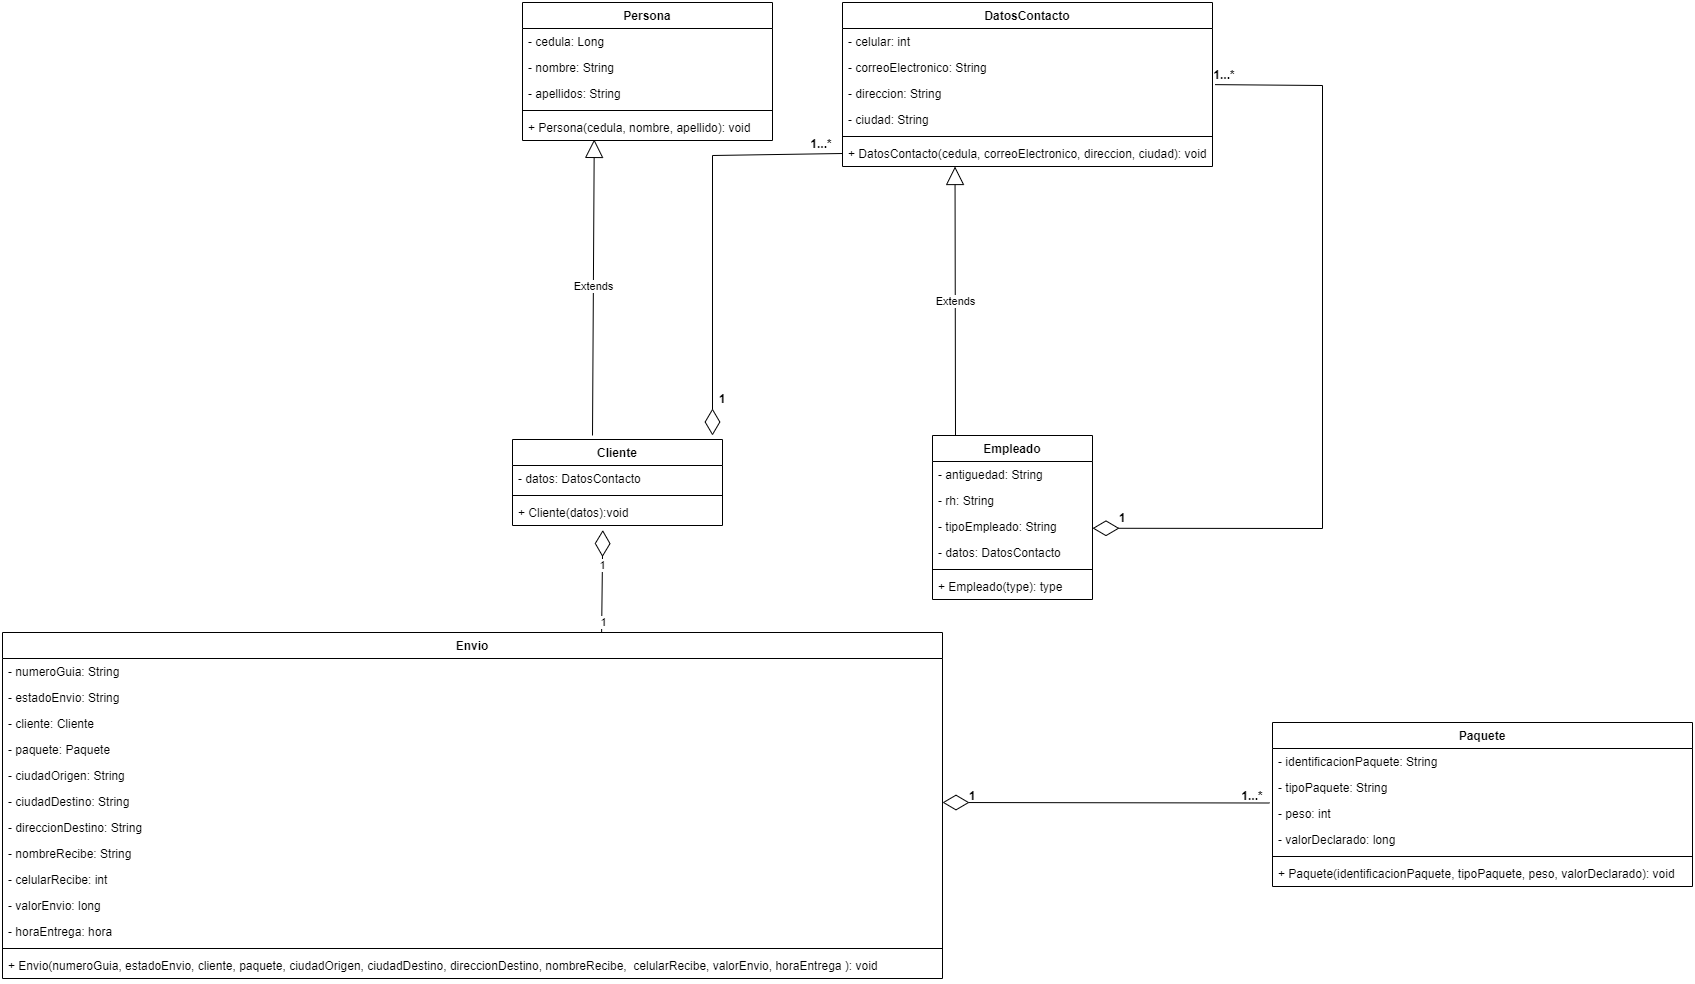

The diagram above was exported from draw.io. Its source (the exported page's mxGraphModel, read from the mxfile embedded in the PNG):
<mxGraphModel dx="3000" dy="1646" grid="1" gridSize="10" guides="1" tooltips="1" connect="1" arrows="1" fold="1" page="1" pageScale="1" pageWidth="827" pageHeight="1169" math="0" shadow="0">
  <root>
    <mxCell id="0" />
    <mxCell id="1" parent="0" />
    <mxCell id="7u13NAOmtOadVyrS77_i-4" value="Persona" style="swimlane;fontStyle=1;align=center;verticalAlign=top;childLayout=stackLayout;horizontal=1;startSize=26;horizontalStack=0;resizeParent=1;resizeParentMax=0;resizeLast=0;collapsible=1;marginBottom=0;" parent="1" vertex="1">
      <mxGeometry x="630" y="30" width="250" height="138" as="geometry" />
    </mxCell>
    <mxCell id="7u13NAOmtOadVyrS77_i-20" value="- cedula: Long" style="text;strokeColor=none;fillColor=none;align=left;verticalAlign=top;spacingLeft=4;spacingRight=4;overflow=hidden;rotatable=0;points=[[0,0.5],[1,0.5]];portConstraint=eastwest;" parent="7u13NAOmtOadVyrS77_i-4" vertex="1">
      <mxGeometry y="26" width="250" height="26" as="geometry" />
    </mxCell>
    <mxCell id="7u13NAOmtOadVyrS77_i-5" value="- nombre: String" style="text;strokeColor=none;fillColor=none;align=left;verticalAlign=top;spacingLeft=4;spacingRight=4;overflow=hidden;rotatable=0;points=[[0,0.5],[1,0.5]];portConstraint=eastwest;" parent="7u13NAOmtOadVyrS77_i-4" vertex="1">
      <mxGeometry y="52" width="250" height="26" as="geometry" />
    </mxCell>
    <mxCell id="7u13NAOmtOadVyrS77_i-21" value="- apellidos: String" style="text;strokeColor=none;fillColor=none;align=left;verticalAlign=top;spacingLeft=4;spacingRight=4;overflow=hidden;rotatable=0;points=[[0,0.5],[1,0.5]];portConstraint=eastwest;" parent="7u13NAOmtOadVyrS77_i-4" vertex="1">
      <mxGeometry y="78" width="250" height="26" as="geometry" />
    </mxCell>
    <mxCell id="7u13NAOmtOadVyrS77_i-6" value="" style="line;strokeWidth=1;fillColor=none;align=left;verticalAlign=middle;spacingTop=-1;spacingLeft=3;spacingRight=3;rotatable=0;labelPosition=right;points=[];portConstraint=eastwest;strokeColor=inherit;" parent="7u13NAOmtOadVyrS77_i-4" vertex="1">
      <mxGeometry y="104" width="250" height="8" as="geometry" />
    </mxCell>
    <mxCell id="7u13NAOmtOadVyrS77_i-7" value="+ Persona(cedula, nombre, apellido): void" style="text;strokeColor=none;fillColor=none;align=left;verticalAlign=top;spacingLeft=4;spacingRight=4;overflow=hidden;rotatable=0;points=[[0,0.5],[1,0.5]];portConstraint=eastwest;" parent="7u13NAOmtOadVyrS77_i-4" vertex="1">
      <mxGeometry y="112" width="250" height="26" as="geometry" />
    </mxCell>
    <mxCell id="7u13NAOmtOadVyrS77_i-8" value="Cliente" style="swimlane;fontStyle=1;align=center;verticalAlign=top;childLayout=stackLayout;horizontal=1;startSize=26;horizontalStack=0;resizeParent=1;resizeParentMax=0;resizeLast=0;collapsible=1;marginBottom=0;" parent="1" vertex="1">
      <mxGeometry x="620" y="467" width="210" height="86" as="geometry" />
    </mxCell>
    <mxCell id="abLa_TX9m7aOMQSpXB6D-6" value="- datos: DatosContacto" style="text;strokeColor=none;fillColor=none;align=left;verticalAlign=top;spacingLeft=4;spacingRight=4;overflow=hidden;rotatable=0;points=[[0,0.5],[1,0.5]];portConstraint=eastwest;" vertex="1" parent="7u13NAOmtOadVyrS77_i-8">
      <mxGeometry y="26" width="210" height="26" as="geometry" />
    </mxCell>
    <mxCell id="7u13NAOmtOadVyrS77_i-10" value="" style="line;strokeWidth=1;fillColor=none;align=left;verticalAlign=middle;spacingTop=-1;spacingLeft=3;spacingRight=3;rotatable=0;labelPosition=right;points=[];portConstraint=eastwest;strokeColor=inherit;" parent="7u13NAOmtOadVyrS77_i-8" vertex="1">
      <mxGeometry y="52" width="210" height="8" as="geometry" />
    </mxCell>
    <mxCell id="7u13NAOmtOadVyrS77_i-11" value="+ Cliente(datos):void" style="text;strokeColor=none;fillColor=none;align=left;verticalAlign=top;spacingLeft=4;spacingRight=4;overflow=hidden;rotatable=0;points=[[0,0.5],[1,0.5]];portConstraint=eastwest;" parent="7u13NAOmtOadVyrS77_i-8" vertex="1">
      <mxGeometry y="60" width="210" height="26" as="geometry" />
    </mxCell>
    <mxCell id="7u13NAOmtOadVyrS77_i-12" value="Empleado" style="swimlane;fontStyle=1;align=center;verticalAlign=top;childLayout=stackLayout;horizontal=1;startSize=26;horizontalStack=0;resizeParent=1;resizeParentMax=0;resizeLast=0;collapsible=1;marginBottom=0;" parent="1" vertex="1">
      <mxGeometry x="1040" y="463" width="160" height="164" as="geometry" />
    </mxCell>
    <mxCell id="7u13NAOmtOadVyrS77_i-13" value="- antiguedad: String" style="text;strokeColor=none;fillColor=none;align=left;verticalAlign=top;spacingLeft=4;spacingRight=4;overflow=hidden;rotatable=0;points=[[0,0.5],[1,0.5]];portConstraint=eastwest;" parent="7u13NAOmtOadVyrS77_i-12" vertex="1">
      <mxGeometry y="26" width="160" height="26" as="geometry" />
    </mxCell>
    <mxCell id="7u13NAOmtOadVyrS77_i-24" value="- rh: String" style="text;strokeColor=none;fillColor=none;align=left;verticalAlign=top;spacingLeft=4;spacingRight=4;overflow=hidden;rotatable=0;points=[[0,0.5],[1,0.5]];portConstraint=eastwest;" parent="7u13NAOmtOadVyrS77_i-12" vertex="1">
      <mxGeometry y="52" width="160" height="26" as="geometry" />
    </mxCell>
    <mxCell id="7u13NAOmtOadVyrS77_i-23" value="- tipoEmpleado: String" style="text;strokeColor=none;fillColor=none;align=left;verticalAlign=top;spacingLeft=4;spacingRight=4;overflow=hidden;rotatable=0;points=[[0,0.5],[1,0.5]];portConstraint=eastwest;" parent="7u13NAOmtOadVyrS77_i-12" vertex="1">
      <mxGeometry y="78" width="160" height="26" as="geometry" />
    </mxCell>
    <mxCell id="abLa_TX9m7aOMQSpXB6D-5" value="- datos: DatosContacto" style="text;strokeColor=none;fillColor=none;align=left;verticalAlign=top;spacingLeft=4;spacingRight=4;overflow=hidden;rotatable=0;points=[[0,0.5],[1,0.5]];portConstraint=eastwest;" vertex="1" parent="7u13NAOmtOadVyrS77_i-12">
      <mxGeometry y="104" width="160" height="26" as="geometry" />
    </mxCell>
    <mxCell id="7u13NAOmtOadVyrS77_i-14" value="" style="line;strokeWidth=1;fillColor=none;align=left;verticalAlign=middle;spacingTop=-1;spacingLeft=3;spacingRight=3;rotatable=0;labelPosition=right;points=[];portConstraint=eastwest;strokeColor=inherit;" parent="7u13NAOmtOadVyrS77_i-12" vertex="1">
      <mxGeometry y="130" width="160" height="8" as="geometry" />
    </mxCell>
    <mxCell id="7u13NAOmtOadVyrS77_i-15" value="+ Empleado(type): type" style="text;strokeColor=none;fillColor=none;align=left;verticalAlign=top;spacingLeft=4;spacingRight=4;overflow=hidden;rotatable=0;points=[[0,0.5],[1,0.5]];portConstraint=eastwest;" parent="7u13NAOmtOadVyrS77_i-12" vertex="1">
      <mxGeometry y="138" width="160" height="26" as="geometry" />
    </mxCell>
    <mxCell id="7u13NAOmtOadVyrS77_i-16" value="DatosContacto" style="swimlane;fontStyle=1;align=center;verticalAlign=top;childLayout=stackLayout;horizontal=1;startSize=26;horizontalStack=0;resizeParent=1;resizeParentMax=0;resizeLast=0;collapsible=1;marginBottom=0;" parent="1" vertex="1">
      <mxGeometry x="950" y="30" width="370" height="164" as="geometry" />
    </mxCell>
    <mxCell id="7u13NAOmtOadVyrS77_i-17" value="- celular: int" style="text;strokeColor=none;fillColor=none;align=left;verticalAlign=top;spacingLeft=4;spacingRight=4;overflow=hidden;rotatable=0;points=[[0,0.5],[1,0.5]];portConstraint=eastwest;" parent="7u13NAOmtOadVyrS77_i-16" vertex="1">
      <mxGeometry y="26" width="370" height="26" as="geometry" />
    </mxCell>
    <mxCell id="7u13NAOmtOadVyrS77_i-26" value="- correoElectronico: String" style="text;strokeColor=none;fillColor=none;align=left;verticalAlign=top;spacingLeft=4;spacingRight=4;overflow=hidden;rotatable=0;points=[[0,0.5],[1,0.5]];portConstraint=eastwest;" parent="7u13NAOmtOadVyrS77_i-16" vertex="1">
      <mxGeometry y="52" width="370" height="26" as="geometry" />
    </mxCell>
    <mxCell id="7u13NAOmtOadVyrS77_i-27" value="- direccion: String" style="text;strokeColor=none;fillColor=none;align=left;verticalAlign=top;spacingLeft=4;spacingRight=4;overflow=hidden;rotatable=0;points=[[0,0.5],[1,0.5]];portConstraint=eastwest;" parent="7u13NAOmtOadVyrS77_i-16" vertex="1">
      <mxGeometry y="78" width="370" height="26" as="geometry" />
    </mxCell>
    <mxCell id="7u13NAOmtOadVyrS77_i-28" value="- ciudad: String" style="text;strokeColor=none;fillColor=none;align=left;verticalAlign=top;spacingLeft=4;spacingRight=4;overflow=hidden;rotatable=0;points=[[0,0.5],[1,0.5]];portConstraint=eastwest;" parent="7u13NAOmtOadVyrS77_i-16" vertex="1">
      <mxGeometry y="104" width="370" height="26" as="geometry" />
    </mxCell>
    <mxCell id="7u13NAOmtOadVyrS77_i-18" value="" style="line;strokeWidth=1;fillColor=none;align=left;verticalAlign=middle;spacingTop=-1;spacingLeft=3;spacingRight=3;rotatable=0;labelPosition=right;points=[];portConstraint=eastwest;strokeColor=inherit;" parent="7u13NAOmtOadVyrS77_i-16" vertex="1">
      <mxGeometry y="130" width="370" height="8" as="geometry" />
    </mxCell>
    <mxCell id="7u13NAOmtOadVyrS77_i-19" value="+ DatosContacto(cedula, correoElectronico, direccion, ciudad): void" style="text;strokeColor=none;fillColor=none;align=left;verticalAlign=top;spacingLeft=4;spacingRight=4;overflow=hidden;rotatable=0;points=[[0,0.5],[1,0.5]];portConstraint=eastwest;" parent="7u13NAOmtOadVyrS77_i-16" vertex="1">
      <mxGeometry y="138" width="370" height="26" as="geometry" />
    </mxCell>
    <mxCell id="7u13NAOmtOadVyrS77_i-29" value="Paquete" style="swimlane;fontStyle=1;align=center;verticalAlign=top;childLayout=stackLayout;horizontal=1;startSize=26;horizontalStack=0;resizeParent=1;resizeParentMax=0;resizeLast=0;collapsible=1;marginBottom=0;" parent="1" vertex="1">
      <mxGeometry x="1380" y="750" width="420" height="164" as="geometry" />
    </mxCell>
    <mxCell id="7u13NAOmtOadVyrS77_i-37" value="- identificacionPaquete: String" style="text;strokeColor=none;fillColor=none;align=left;verticalAlign=top;spacingLeft=4;spacingRight=4;overflow=hidden;rotatable=0;points=[[0,0.5],[1,0.5]];portConstraint=eastwest;" parent="7u13NAOmtOadVyrS77_i-29" vertex="1">
      <mxGeometry y="26" width="420" height="26" as="geometry" />
    </mxCell>
    <mxCell id="7u13NAOmtOadVyrS77_i-40" value="- tipoPaquete: String" style="text;strokeColor=none;fillColor=none;align=left;verticalAlign=top;spacingLeft=4;spacingRight=4;overflow=hidden;rotatable=0;points=[[0,0.5],[1,0.5]];portConstraint=eastwest;" parent="7u13NAOmtOadVyrS77_i-29" vertex="1">
      <mxGeometry y="52" width="420" height="26" as="geometry" />
    </mxCell>
    <mxCell id="7u13NAOmtOadVyrS77_i-39" value="- peso: int" style="text;strokeColor=none;fillColor=none;align=left;verticalAlign=top;spacingLeft=4;spacingRight=4;overflow=hidden;rotatable=0;points=[[0,0.5],[1,0.5]];portConstraint=eastwest;" parent="7u13NAOmtOadVyrS77_i-29" vertex="1">
      <mxGeometry y="78" width="420" height="26" as="geometry" />
    </mxCell>
    <mxCell id="7u13NAOmtOadVyrS77_i-30" value="- valorDeclarado: long" style="text;strokeColor=none;fillColor=none;align=left;verticalAlign=top;spacingLeft=4;spacingRight=4;overflow=hidden;rotatable=0;points=[[0,0.5],[1,0.5]];portConstraint=eastwest;" parent="7u13NAOmtOadVyrS77_i-29" vertex="1">
      <mxGeometry y="104" width="420" height="26" as="geometry" />
    </mxCell>
    <mxCell id="7u13NAOmtOadVyrS77_i-31" value="" style="line;strokeWidth=1;fillColor=none;align=left;verticalAlign=middle;spacingTop=-1;spacingLeft=3;spacingRight=3;rotatable=0;labelPosition=right;points=[];portConstraint=eastwest;strokeColor=inherit;" parent="7u13NAOmtOadVyrS77_i-29" vertex="1">
      <mxGeometry y="130" width="420" height="8" as="geometry" />
    </mxCell>
    <mxCell id="7u13NAOmtOadVyrS77_i-32" value="+ Paquete(identificacionPaquete, tipoPaquete, peso, valorDeclarado): void" style="text;strokeColor=none;fillColor=none;align=left;verticalAlign=top;spacingLeft=4;spacingRight=4;overflow=hidden;rotatable=0;points=[[0,0.5],[1,0.5]];portConstraint=eastwest;" parent="7u13NAOmtOadVyrS77_i-29" vertex="1">
      <mxGeometry y="138" width="420" height="26" as="geometry" />
    </mxCell>
    <mxCell id="7u13NAOmtOadVyrS77_i-33" value="Envio" style="swimlane;fontStyle=1;align=center;verticalAlign=top;childLayout=stackLayout;horizontal=1;startSize=26;horizontalStack=0;resizeParent=1;resizeParentMax=0;resizeLast=0;collapsible=1;marginBottom=0;" parent="1" vertex="1">
      <mxGeometry x="110" y="660" width="940" height="346" as="geometry" />
    </mxCell>
    <mxCell id="7u13NAOmtOadVyrS77_i-34" value="- numeroGuia: String" style="text;strokeColor=none;fillColor=none;align=left;verticalAlign=top;spacingLeft=4;spacingRight=4;overflow=hidden;rotatable=0;points=[[0,0.5],[1,0.5]];portConstraint=eastwest;" parent="7u13NAOmtOadVyrS77_i-33" vertex="1">
      <mxGeometry y="26" width="940" height="26" as="geometry" />
    </mxCell>
    <mxCell id="7u13NAOmtOadVyrS77_i-49" value="- estadoEnvio: String" style="text;strokeColor=none;fillColor=none;align=left;verticalAlign=top;spacingLeft=4;spacingRight=4;overflow=hidden;rotatable=0;points=[[0,0.5],[1,0.5]];portConstraint=eastwest;" parent="7u13NAOmtOadVyrS77_i-33" vertex="1">
      <mxGeometry y="52" width="940" height="26" as="geometry" />
    </mxCell>
    <mxCell id="7u13NAOmtOadVyrS77_i-42" value="- cliente: Cliente" style="text;strokeColor=none;fillColor=none;align=left;verticalAlign=top;spacingLeft=4;spacingRight=4;overflow=hidden;rotatable=0;points=[[0,0.5],[1,0.5]];portConstraint=eastwest;" parent="7u13NAOmtOadVyrS77_i-33" vertex="1">
      <mxGeometry y="78" width="940" height="26" as="geometry" />
    </mxCell>
    <mxCell id="7u13NAOmtOadVyrS77_i-50" value="- paquete: Paquete" style="text;strokeColor=none;fillColor=none;align=left;verticalAlign=top;spacingLeft=4;spacingRight=4;overflow=hidden;rotatable=0;points=[[0,0.5],[1,0.5]];portConstraint=eastwest;" parent="7u13NAOmtOadVyrS77_i-33" vertex="1">
      <mxGeometry y="104" width="940" height="26" as="geometry" />
    </mxCell>
    <mxCell id="7u13NAOmtOadVyrS77_i-44" value="- ciudadOrigen: String" style="text;strokeColor=none;fillColor=none;align=left;verticalAlign=top;spacingLeft=4;spacingRight=4;overflow=hidden;rotatable=0;points=[[0,0.5],[1,0.5]];portConstraint=eastwest;" parent="7u13NAOmtOadVyrS77_i-33" vertex="1">
      <mxGeometry y="130" width="940" height="26" as="geometry" />
    </mxCell>
    <mxCell id="7u13NAOmtOadVyrS77_i-41" value="- ciudadDestino: String" style="text;strokeColor=none;fillColor=none;align=left;verticalAlign=top;spacingLeft=4;spacingRight=4;overflow=hidden;rotatable=0;points=[[0,0.5],[1,0.5]];portConstraint=eastwest;" parent="7u13NAOmtOadVyrS77_i-33" vertex="1">
      <mxGeometry y="156" width="940" height="26" as="geometry" />
    </mxCell>
    <mxCell id="7u13NAOmtOadVyrS77_i-43" value="- direccionDestino: String" style="text;strokeColor=none;fillColor=none;align=left;verticalAlign=top;spacingLeft=4;spacingRight=4;overflow=hidden;rotatable=0;points=[[0,0.5],[1,0.5]];portConstraint=eastwest;" parent="7u13NAOmtOadVyrS77_i-33" vertex="1">
      <mxGeometry y="182" width="940" height="26" as="geometry" />
    </mxCell>
    <mxCell id="7u13NAOmtOadVyrS77_i-45" value="- nombreRecibe: String" style="text;strokeColor=none;fillColor=none;align=left;verticalAlign=top;spacingLeft=4;spacingRight=4;overflow=hidden;rotatable=0;points=[[0,0.5],[1,0.5]];portConstraint=eastwest;" parent="7u13NAOmtOadVyrS77_i-33" vertex="1">
      <mxGeometry y="208" width="940" height="26" as="geometry" />
    </mxCell>
    <mxCell id="7u13NAOmtOadVyrS77_i-46" value="- celularRecibe: int" style="text;strokeColor=none;fillColor=none;align=left;verticalAlign=top;spacingLeft=4;spacingRight=4;overflow=hidden;rotatable=0;points=[[0,0.5],[1,0.5]];portConstraint=eastwest;" parent="7u13NAOmtOadVyrS77_i-33" vertex="1">
      <mxGeometry y="234" width="940" height="26" as="geometry" />
    </mxCell>
    <mxCell id="7u13NAOmtOadVyrS77_i-48" value="- valorEnvio: long" style="text;strokeColor=none;fillColor=none;align=left;verticalAlign=top;spacingLeft=4;spacingRight=4;overflow=hidden;rotatable=0;points=[[0,0.5],[1,0.5]];portConstraint=eastwest;" parent="7u13NAOmtOadVyrS77_i-33" vertex="1">
      <mxGeometry y="260" width="940" height="26" as="geometry" />
    </mxCell>
    <mxCell id="7u13NAOmtOadVyrS77_i-47" value="- horaEntrega: hora" style="text;strokeColor=none;fillColor=none;align=left;verticalAlign=top;spacingLeft=4;spacingRight=4;overflow=hidden;rotatable=0;points=[[0,0.5],[1,0.5]];portConstraint=eastwest;" parent="7u13NAOmtOadVyrS77_i-33" vertex="1">
      <mxGeometry y="286" width="940" height="26" as="geometry" />
    </mxCell>
    <mxCell id="7u13NAOmtOadVyrS77_i-35" value="" style="line;strokeWidth=1;fillColor=none;align=left;verticalAlign=middle;spacingTop=-1;spacingLeft=3;spacingRight=3;rotatable=0;labelPosition=right;points=[];portConstraint=eastwest;strokeColor=inherit;" parent="7u13NAOmtOadVyrS77_i-33" vertex="1">
      <mxGeometry y="312" width="940" height="8" as="geometry" />
    </mxCell>
    <mxCell id="7u13NAOmtOadVyrS77_i-36" value="+ Envio(numeroGuia, estadoEnvio, cliente, paquete, ciudadOrigen, ciudadDestino, direccionDestino, nombreRecibe,  celularRecibe, valorEnvio, horaEntrega ): void" style="text;strokeColor=none;fillColor=none;align=left;verticalAlign=top;spacingLeft=4;spacingRight=4;overflow=hidden;rotatable=0;points=[[0,0.5],[1,0.5]];portConstraint=eastwest;" parent="7u13NAOmtOadVyrS77_i-33" vertex="1">
      <mxGeometry y="320" width="940" height="26" as="geometry" />
    </mxCell>
    <mxCell id="abLa_TX9m7aOMQSpXB6D-2" value="1" style="text;align=center;fontStyle=1;verticalAlign=middle;spacingLeft=3;spacingRight=3;strokeColor=none;rotatable=0;points=[[0,0.5],[1,0.5]];portConstraint=eastwest;" vertex="1" parent="1">
      <mxGeometry x="1220" y="532" width="20" height="26" as="geometry" />
    </mxCell>
    <mxCell id="abLa_TX9m7aOMQSpXB6D-7" value="Extends" style="endArrow=block;endSize=16;endFill=0;html=1;rounded=0;entryX=0.287;entryY=0.959;entryDx=0;entryDy=0;entryPerimeter=0;" edge="1" parent="1" target="7u13NAOmtOadVyrS77_i-7">
      <mxGeometry width="160" relative="1" as="geometry">
        <mxPoint x="700" y="463" as="sourcePoint" />
        <mxPoint x="700" y="183" as="targetPoint" />
      </mxGeometry>
    </mxCell>
    <mxCell id="abLa_TX9m7aOMQSpXB6D-10" value="" style="endArrow=diamondThin;endFill=0;endSize=24;html=1;rounded=0;exitX=-0.007;exitY=0.096;exitDx=0;exitDy=0;exitPerimeter=0;" edge="1" parent="1" source="7u13NAOmtOadVyrS77_i-39">
      <mxGeometry width="160" relative="1" as="geometry">
        <mxPoint x="340" y="832.58" as="sourcePoint" />
        <mxPoint x="1050" y="830" as="targetPoint" />
      </mxGeometry>
    </mxCell>
    <mxCell id="abLa_TX9m7aOMQSpXB6D-11" value="1" style="text;align=center;fontStyle=1;verticalAlign=middle;spacingLeft=3;spacingRight=3;strokeColor=none;rotatable=0;points=[[0,0.5],[1,0.5]];portConstraint=eastwest;" vertex="1" parent="1">
      <mxGeometry x="1070" y="810" width="20" height="26" as="geometry" />
    </mxCell>
    <mxCell id="abLa_TX9m7aOMQSpXB6D-12" value="1...*" style="text;align=center;fontStyle=1;verticalAlign=middle;spacingLeft=3;spacingRight=3;strokeColor=none;rotatable=0;points=[[0,0.5],[1,0.5]];portConstraint=eastwest;" vertex="1" parent="1">
      <mxGeometry x="1350" y="810" width="20" height="26" as="geometry" />
    </mxCell>
    <mxCell id="abLa_TX9m7aOMQSpXB6D-13" value="" style="endArrow=diamondThin;endFill=0;endSize=24;html=1;rounded=0;exitX=0;exitY=0.5;exitDx=0;exitDy=0;" edge="1" parent="1" source="7u13NAOmtOadVyrS77_i-19">
      <mxGeometry width="160" relative="1" as="geometry">
        <mxPoint x="940" y="183" as="sourcePoint" />
        <mxPoint x="820" y="463" as="targetPoint" />
        <Array as="points">
          <mxPoint x="820" y="183" />
        </Array>
      </mxGeometry>
    </mxCell>
    <mxCell id="abLa_TX9m7aOMQSpXB6D-19" value="Extends" style="endArrow=block;endSize=16;endFill=0;html=1;rounded=0;entryX=0.438;entryY=1.192;entryDx=0;entryDy=0;entryPerimeter=0;exitX=0.5;exitY=0;exitDx=0;exitDy=0;exitPerimeter=0;" edge="1" parent="1">
      <mxGeometry width="160" relative="1" as="geometry">
        <mxPoint x="1063" y="463" as="sourcePoint" />
        <mxPoint x="1062.52" y="194" as="targetPoint" />
      </mxGeometry>
    </mxCell>
    <mxCell id="abLa_TX9m7aOMQSpXB6D-20" value="" style="endArrow=diamondThin;endFill=0;endSize=24;html=1;rounded=0;exitX=1.007;exitY=0.159;exitDx=0;exitDy=0;exitPerimeter=0;" edge="1" parent="1" source="7u13NAOmtOadVyrS77_i-27">
      <mxGeometry width="160" relative="1" as="geometry">
        <mxPoint x="1340" y="113" as="sourcePoint" />
        <mxPoint x="1200" y="555.75" as="targetPoint" />
        <Array as="points">
          <mxPoint x="1430" y="113" />
          <mxPoint x="1430" y="556" />
        </Array>
      </mxGeometry>
    </mxCell>
    <mxCell id="abLa_TX9m7aOMQSpXB6D-23" value="1...*" style="text;align=center;fontStyle=1;verticalAlign=middle;spacingLeft=3;spacingRight=3;strokeColor=none;rotatable=0;points=[[0,0.5],[1,0.5]];portConstraint=eastwest;" vertex="1" parent="1">
      <mxGeometry x="1322" y="89" width="20" height="26" as="geometry" />
    </mxCell>
    <mxCell id="abLa_TX9m7aOMQSpXB6D-24" value="1" style="text;align=center;fontStyle=1;verticalAlign=middle;spacingLeft=3;spacingRight=3;strokeColor=none;rotatable=0;points=[[0,0.5],[1,0.5]];portConstraint=eastwest;" vertex="1" parent="1">
      <mxGeometry x="820" y="413" width="20" height="26" as="geometry" />
    </mxCell>
    <mxCell id="abLa_TX9m7aOMQSpXB6D-25" value="1...*" style="text;align=center;fontStyle=1;verticalAlign=middle;spacingLeft=3;spacingRight=3;strokeColor=none;rotatable=0;points=[[0,0.5],[1,0.5]];portConstraint=eastwest;" vertex="1" parent="1">
      <mxGeometry x="919" y="158" width="20" height="26" as="geometry" />
    </mxCell>
    <mxCell id="abLa_TX9m7aOMQSpXB6D-26" value="" style="endArrow=diamondThin;endFill=0;endSize=24;html=1;rounded=0;entryX=0.43;entryY=1.175;entryDx=0;entryDy=0;entryPerimeter=0;" edge="1" parent="1" target="7u13NAOmtOadVyrS77_i-11">
      <mxGeometry width="160" relative="1" as="geometry">
        <mxPoint x="709.1130742049468" y="660" as="sourcePoint" />
        <mxPoint x="709" y="550" as="targetPoint" />
      </mxGeometry>
    </mxCell>
    <mxCell id="abLa_TX9m7aOMQSpXB6D-27" value="1" style="edgeLabel;html=1;align=center;verticalAlign=middle;resizable=0;points=[];" vertex="1" connectable="0" parent="abLa_TX9m7aOMQSpXB6D-26">
      <mxGeometry x="-0.8023" relative="1" as="geometry">
        <mxPoint as="offset" />
      </mxGeometry>
    </mxCell>
    <mxCell id="abLa_TX9m7aOMQSpXB6D-28" value="1" style="edgeLabel;html=1;align=center;verticalAlign=middle;resizable=0;points=[];" vertex="1" connectable="0" parent="abLa_TX9m7aOMQSpXB6D-26">
      <mxGeometry x="0.3326" y="1" relative="1" as="geometry">
        <mxPoint as="offset" />
      </mxGeometry>
    </mxCell>
  </root>
</mxGraphModel>